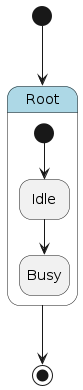

The diagram above was rendered by PlantUML. Its source (embedded in the PNG):
@startuml
hide empty description

skinparam state {
  BackgroundColor<<pseudo>> LightGray
  BackgroundColor<<composite>> LightBlue
  BorderColor<<pseudo>> Gray
  FontStyle<<pseudo>> italic
}

state "Root" as root <<composite>> {
    state "Idle" as root__idle
    state "Busy" as root__busy
    [*] --> root__idle
    root__idle --> root__busy
}
[*] --> root
root --> [*]
@enduml